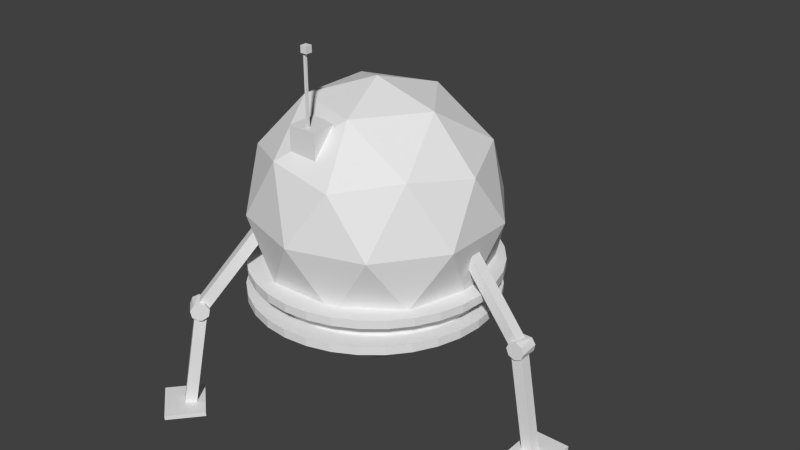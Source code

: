 # Source: lander4.blend  (saved by Blender 2.71.0; exported with 4.5.12 LTS)
import bpy
from mathutils import Matrix  # noqa: F401  (used for matrix-valued properties, if any)

bpy.ops.wm.read_factory_settings(use_empty=True)
scene = bpy.context.scene
scene.name = 'Scene'

# ---- collections
col_collection_1 = bpy.data.collections.new('Collection 1'); scene.collection.children.link(col_collection_1)

# ---- world
world_world = bpy.data.worlds.new('World'); scene.world = world_world
world_world.color = (0.05088, 0.05088, 0.05088)
world_world.use_sun_shadow = False
world_world.sun_shadow_jitter_overblur = 0.0
world_world.cycles.sampling_method = 'MANUAL'
world_world.cycles.sample_map_resolution = 256

# ---- meshes
me_cube = bpy.data.meshes.new('Cube')
me_cube.from_pydata([(-1.0, -1.0, -1.0), (-1.0, 1.0, -1.0), (1.0, 1.0, -1.0), (1.0, -1.0, -1.0), (-1.0, -1.0, 1.0), (-1.0, 1.0, 1.0), (1.0, 1.0, 1.0), (1.0, -1.0, 1.0)], [], [(4, 5, 1, 0), (5, 6, 2, 1), (6, 7, 3, 2), (7, 4, 0, 3), (0, 1, 2, 3), (7, 6, 5, 4)])
_uv = me_cube.uv_layers.new(name='UVMap')
_uv.uv.foreach_set('vector', [0.3333, 0.3333, 0.3333, 3.974e-08, 0.6667, 0.0, 0.6667, 0.3333, 3.974e-08, 0.6667, 0.0, 0.3333, 0.3333, 0.3333, 0.3333, 0.6667, 1.291e-07, 0.3333, 0.0, 8.941e-08, 0.3333, 0.0, 0.3333, 0.3333, 0.3333, 0.3333, 0.6667, 0.3333, 0.6667, 0.6667, 0.3333, 0.6667, 1.0, 0.0, 1.0, 0.3333, 0.6667, 0.3333, 0.6667, 2.98e-08, 0.0, 0.6667, 0.3333, 0.6667, 0.3333, 1.0, 4.967e-08, 1.0])
me_cube.use_remesh_preserve_volume = False
me_cube.use_remesh_preserve_attributes = False
me_cube.use_mirror_vertex_groups = False
me_cube.update()
me_cone_001 = bpy.data.meshes.new('Cone.001')
me_cone_001.from_pydata([(0.0, 1.0, -1.0), (0.7071, 0.7071, -1.0), (1.0, 7.55e-08, -1.0), (0.0, 0.0, 1.0), (0.7071, -0.7071, -1.0), (-3.258e-07, -1.0, -1.0), (-0.7071, -0.7071, -1.0), (-1.0, 9.656e-07, -1.0), (-0.7071, 0.7071, -1.0), (3.121e-09, 0.8953, -1.031), (0.6331, 0.6331, -1.031), (0.8953, 1.034e-07, -1.031), (0.6331, -0.6331, -1.031), (-2.886e-07, -0.8953, -1.031), (-0.6331, -0.6331, -1.031), (-0.8953, 9.003e-07, -1.031), (-0.6331, 0.6331, -1.031), (2.975e-08, 0.3219, -0.1742), (0.2276, 0.2276, -0.1742), (0.3219, 2.233e-07, -0.1742), (0.2276, -0.2276, -0.1742), (-7.514e-08, -0.3219, -0.1742), (-0.2276, -0.2276, -0.1742), (-0.3219, 5.098e-07, -0.1742), (-0.2276, 0.2276, -0.1742), (0.7376, 0.7808, -0.9631), (0.03053, 1.074, -0.9631), (0.03053, 0.07372, 1.037), (-0.03053, 0.07372, 1.037), (-0.03053, 1.074, -0.9631), (-0.7376, 0.7808, -0.9631), (-0.07372, 0.03053, 1.037), (-0.7808, 0.7376, -0.9631), (-1.074, 0.03054, -0.9631), (0.7376, -0.7808, -0.9631), (0.03053, -0.07372, 1.037), (0.03053, -1.074, -0.9631), (1.074, -0.03053, -0.9631), (0.07372, -0.03053, 1.037), (0.7808, -0.7376, -0.9631), (-0.07372, -0.03053, 1.037), (-1.074, -0.03053, -0.9631), (-0.7808, -0.7376, -0.9631), (-0.03053, -0.07372, 1.037), (-0.7376, -0.7808, -0.9631), (-0.03053, -1.074, -0.9631), (0.7808, 0.7376, -0.9631), (0.07372, 0.03053, 1.037), (1.074, 0.03053, -0.9631)], [], [(8, 0, 9, 16), (16, 9, 17, 24), (7, 8, 16, 15), (2, 4, 12, 11), (6, 7, 15, 14), (4, 5, 13, 12), (5, 6, 14, 13), (1, 2, 11, 10), (0, 1, 10, 9), (17, 18, 19, 20, 21, 22, 23, 24), (15, 16, 24, 23), (11, 12, 20, 19), (14, 15, 23, 22), (12, 13, 21, 20), (13, 14, 22, 21), (10, 11, 19, 18), (9, 10, 18, 17), (25, 26, 27), (0, 26, 25, 1), (3, 27, 26, 0), (1, 25, 27, 3), (28, 29, 30), (0, 29, 28, 3), (8, 30, 29, 0), (3, 28, 30, 8), (31, 32, 33), (8, 32, 31, 3), (7, 33, 32, 8), (3, 31, 33, 7), (34, 35, 36), (3, 35, 34, 4), (5, 36, 35, 3), (4, 34, 36, 5), (37, 38, 39), (3, 38, 37, 2), (4, 39, 38, 3), (2, 37, 39, 4), (40, 41, 42), (7, 41, 40, 3), (6, 42, 41, 7), (3, 40, 42, 6), (43, 44, 45), (6, 44, 43, 3), (5, 45, 44, 6), (3, 43, 45, 5), (46, 47, 48), (3, 47, 46, 1), (2, 48, 47, 3), (1, 46, 48, 2)])
_uv = me_cone_001.uv_layers.new(name='UVMap')
_uv.uv.foreach_set('vector', [0.2646, 0.378, 0.1152, 0.378, 0.1217, 0.359, 0.2555, 0.359, 0.9651, 0.5621, 0.8286, 0.5621, 0.8723, 0.4247, 0.9214, 0.4247, 0.3702, 0.2719, 0.2646, 0.378, 0.2555, 0.359, 0.35, 0.264, 0.009523, 0.1218, 0.1152, 0.01565, 0.1217, 0.03462, 0.02714, 0.1296, 0.3702, 0.1218, 0.3702, 0.2719, 0.35, 0.264, 0.35, 0.1296, 0.1152, 0.01565, 0.2646, 0.01565, 0.2555, 0.03462, 0.1217, 0.03462, 0.2646, 0.01565, 0.3702, 0.1218, 0.35, 0.1296, 0.2555, 0.03462, 0.009523, 0.2719, 0.009523, 0.1218, 0.02714, 0.1296, 0.02714, 0.264, 0.1152, 0.378, 0.009523, 0.2719, 0.02714, 0.264, 0.1217, 0.359, 0.1992, 0.2551, 0.1652, 0.221, 0.1652, 0.1727, 0.1992, 0.1385, 0.2473, 0.1385, 0.2813, 0.1727, 0.2813, 0.221, 0.2473, 0.2551, 0.3873, 0.09501, 0.438, 0.0, 0.6064, 0.1039, 0.5881, 0.138, 0.02714, 0.1296, 0.1217, 0.03462, 0.1992, 0.1385, 0.1652, 0.1727, 0.3873, 0.2294, 0.3873, 0.09501, 0.5881, 0.138, 0.5881, 0.1863, 0.8955, 0.3901, 0.7589, 0.3901, 0.8027, 0.2528, 0.8518, 0.2528, 0.438, 0.3244, 0.3873, 0.2294, 0.5881, 0.1863, 0.6064, 0.2205, 0.5238, 0.8865, 0.3873, 0.8865, 0.431, 0.7491, 0.4801, 0.7491, 0.1217, 0.359, 0.02714, 0.264, 0.1652, 0.221, 0.1992, 0.2551, 0.3844, 0.8239, 0.2733, 0.8239, 0.3023, 0.3936, 0.1152, 0.378, 0.1056, 0.389, 9.505e-08, 0.2829, 0.009523, 0.2719, 0.955, 0.4045, 0.9405, 0.4083, 0.9405, 0.003741, 0.955, 0.0, 0.926, 0.4083, 0.9115, 0.4045, 0.9115, 0.0, 0.926, 0.003741, 0.1502, 0.8249, 0.0, 0.4197, 0.1502, 0.3936, 0.8941, 0.9075, 0.8773, 0.9105, 0.8773, 0.565, 0.8941, 0.5621, 0.2646, 0.378, 0.266, 0.3936, 0.1167, 0.3936, 0.1152, 0.378, 0.5747, 0.3244, 0.5921, 0.3245, 0.5921, 0.7623, 0.5747, 0.7622, 0.2268, 0.3936, 0.2613, 0.8235, 0.1502, 0.8249, 0.2733, 0.8249, 0.2613, 0.8235, 0.2268, 0.3936, 0.2388, 0.395, 0.3702, 0.2719, 0.3827, 0.2829, 0.2771, 0.389, 0.2646, 0.378, 0.9694, 0.003741, 0.9839, 0.0, 0.9839, 0.4045, 0.9694, 0.4083, 0.3873, 0.7491, 0.4635, 0.3244, 0.5398, 0.7491, 0.8773, 0.9105, 0.8605, 0.9075, 0.8605, 0.5621, 0.8773, 0.565, 0.5398, 0.3245, 0.5572, 0.3244, 0.5572, 0.7622, 0.5398, 0.7623, 0.1152, 0.01565, 0.1167, 7.013e-08, 0.266, 0.0, 0.2646, 0.01565, 0.6064, 0.855, 0.6885, 0.4247, 0.7175, 0.855, 0.926, 0.003741, 0.9405, 0.0, 0.9405, 0.4045, 0.926, 0.4083, 0.955, 0.0, 0.9694, 0.003741, 0.9694, 0.4083, 0.955, 0.4045, 0.009523, 0.1218, 0.0, 0.1107, 0.1056, 0.004583, 0.1152, 0.01565, 0.6827, 0.0, 0.7589, 0.4247, 0.6064, 0.4247, 0.9651, 0.4248, 0.9826, 0.4247, 0.9826, 0.8625, 0.9651, 0.8626, 0.3702, 0.1218, 0.3873, 0.1218, 0.3873, 0.2719, 0.3702, 0.2719, 0.846, 1.0, 0.8286, 0.9999, 0.8286, 0.5621, 0.846, 0.5622, 0.7996, 0.4247, 0.8286, 0.855, 0.7175, 0.855, 0.8605, 0.9703, 0.846, 0.9666, 0.846, 0.5621, 0.8605, 0.5658, 0.2646, 0.01565, 0.2771, 0.004583, 0.3827, 0.1107, 0.3702, 0.1218, 0.6039, 0.7556, 0.5921, 0.7579, 0.5921, 0.3267, 0.6039, 0.3244, 0.7589, 0.2384, 0.8352, 0.0, 0.9115, 0.2384, 0.5572, 0.3244, 0.5747, 0.3245, 0.5747, 0.7623, 0.5572, 0.7622, 1.0, 0.8625, 0.9826, 0.8626, 0.9826, 0.4248, 1.0, 0.4247, 0.7589, 0.2528, 0.7589, 0.2384, 0.9115, 0.2384, 0.9115, 0.2528])
me_cone_001.use_remesh_preserve_volume = False
me_cone_001.use_remesh_preserve_attributes = False
me_cone_001.use_mirror_vertex_groups = False
me_cone_001.update()
me_icosphere_003 = bpy.data.meshes.new('Icosphere.003')
me_icosphere_003.from_pydata([(0.0, 0.0, -1.0), (0.7236, -0.5257, -0.4472), (-0.2764, -0.8506, -0.4472), (-0.8944, 0.0, -0.4472), (-0.2764, 0.8506, -0.4472), (0.7236, 0.5257, -0.4472), (0.2764, -0.8506, 0.4472), (-0.7236, -0.5257, 0.4472), (-0.7236, 0.5257, 0.4472), (0.2764, 0.8506, 0.4472), (0.8944, 0.0, 0.4472), (0.0, 0.0, 1.0), (-0.1625, -0.5, -0.8507), (0.4253, -0.309, -0.8507), (0.2629, -0.809, -0.5257), (0.8506, 0.0, -0.5257), (0.4253, 0.309, -0.8507), (-0.5257, 0.0, -0.8507), (-0.6882, -0.5, -0.5257), (-0.1625, 0.5, -0.8507), (-0.6882, 0.5, -0.5257), (0.2629, 0.809, -0.5257), (0.9511, -0.309, 0.0), (0.9511, 0.309, 0.0), (0.0, -1.0, 0.0), (0.5878, -0.809, 0.0), (-0.9511, -0.309, 0.0), (-0.5878, -0.809, 0.0), (-0.5878, 0.809, 0.0), (-0.9511, 0.309, 0.0), (0.5878, 0.809, 0.0), (0.0, 1.0, 0.0), (0.6882, -0.5, 0.5257), (-0.2629, -0.809, 0.5257), (-0.8506, 0.0, 0.5257), (-0.2629, 0.809, 0.5257), (0.6882, 0.5, 0.5257), (0.1625, -0.5, 0.8507), (0.5257, 0.0, 0.8507), (-0.4253, -0.309, 0.8507), (-0.4253, 0.309, 0.8507), (0.1625, 0.5, 0.8507)], [], [(0, 13, 12), (1, 13, 15), (0, 12, 17), (0, 17, 19), (0, 19, 16), (1, 15, 22), (2, 14, 24), (3, 18, 26), (4, 20, 28), (5, 21, 30), (1, 22, 25), (2, 24, 27), (3, 26, 29), (4, 28, 31), (5, 30, 23), (6, 32, 37), (7, 33, 39), (8, 34, 40), (9, 35, 41), (10, 36, 38), (12, 14, 2), (12, 13, 14), (13, 1, 14), (15, 16, 5), (15, 13, 16), (13, 0, 16), (17, 18, 3), (17, 12, 18), (12, 2, 18), (19, 20, 4), (19, 17, 20), (17, 3, 20), (16, 21, 5), (16, 19, 21), (19, 4, 21), (22, 23, 10), (22, 15, 23), (15, 5, 23), (24, 25, 6), (24, 14, 25), (14, 1, 25), (26, 27, 7), (26, 18, 27), (18, 2, 27), (28, 29, 8), (28, 20, 29), (20, 3, 29), (30, 31, 9), (30, 21, 31), (21, 4, 31), (25, 32, 6), (25, 22, 32), (22, 10, 32), (27, 33, 7), (27, 24, 33), (24, 6, 33), (29, 34, 8), (29, 26, 34), (26, 7, 34), (31, 35, 9), (31, 28, 35), (28, 8, 35), (23, 36, 10), (23, 30, 36), (30, 9, 36), (37, 38, 11), (37, 32, 38), (32, 10, 38), (39, 37, 11), (39, 33, 37), (33, 6, 37), (40, 39, 11), (40, 34, 39), (34, 7, 39), (41, 40, 11), (41, 35, 40), (35, 8, 40), (38, 41, 11), (38, 36, 41), (36, 9, 41)])
me_icosphere_003.use_remesh_preserve_volume = False
me_icosphere_003.use_remesh_preserve_attributes = False
me_icosphere_003.use_mirror_vertex_groups = False
me_icosphere_003.update()
me_cube_021 = bpy.data.meshes.new('Cube.021')
me_cube_021.from_pydata([(-1.0, -1.0, -1.0), (-1.0, 1.0, -1.0), (1.0, 1.0, -1.0), (1.0, -1.0, -1.0), (-1.0, -1.0, 1.0), (-1.0, 1.0, 1.0), (1.0, 1.0, 1.0), (1.0, -1.0, 1.0)], [], [(4, 5, 1, 0), (5, 6, 2, 1), (6, 7, 3, 2), (7, 4, 0, 3), (0, 1, 2, 3), (7, 6, 5, 4)])
me_cube_021.use_remesh_preserve_volume = False
me_cube_021.use_remesh_preserve_attributes = False
me_cube_021.use_mirror_vertex_groups = False
me_cube_021.update()
me_cylinder_007 = bpy.data.meshes.new('Cylinder.007')
me_cylinder_007.from_pydata([(0.0, 1.0, -1.0), (0.5556, 0.8315, 1.0), (0.7071, 0.7071, -1.0), (0.9808, 0.1951, 1.0), (1.0, 7.55e-08, -1.0), (0.8315, -0.5556, 1.0), (0.7071, -0.7071, -1.0), (0.1951, -0.9808, 1.0), (-3.258e-07, -1.0, -1.0), (-0.1951, -0.9808, 1.0), (-0.7071, -0.7071, -1.0), (-0.8315, -0.5556, 1.0), (-1.0, 9.656e-07, -1.0), (-0.9808, 0.1951, 1.0), (-0.7071, 0.7071, -1.0), (-0.5556, 0.8315, 1.0)], [], [(2, 1, 3), (4, 5, 6), (4, 3, 5), (10, 11, 12), (6, 7, 8), (6, 5, 7), (7, 9, 8), (12, 13, 14), (10, 9, 11), (0, 14, 15), (12, 11, 13), (0, 2, 4, 6, 8, 10, 12, 14), (14, 13, 15), (15, 13, 11, 9, 7, 5, 3, 1), (0, 15, 1), (2, 3, 4), (0, 1, 2), (8, 9, 10)])
me_cylinder_007.use_remesh_preserve_volume = False
me_cylinder_007.use_remesh_preserve_attributes = False
me_cylinder_007.use_mirror_vertex_groups = False
me_cylinder_007.update()
me_cube_020 = bpy.data.meshes.new('Cube.020')
me_cube_020.from_pydata([(-1.0, -1.0, -1.0), (-1.0, 1.0, -1.0), (1.0, 1.0, -1.0), (1.0, -1.0, -1.0), (-1.0, -1.0, 1.0), (-1.0, 1.0, 1.0), (1.0, 1.0, 1.0), (1.0, -1.0, 1.0)], [], [(4, 5, 1, 0), (5, 6, 2, 1), (6, 7, 3, 2), (7, 4, 0, 3), (0, 1, 2, 3), (7, 6, 5, 4)])
me_cube_020.use_remesh_preserve_volume = False
me_cube_020.use_remesh_preserve_attributes = False
me_cube_020.use_mirror_vertex_groups = False
me_cube_020.update()
me_cube_019 = bpy.data.meshes.new('Cube.019')
me_cube_019.from_pydata([(-1.0, -1.0, -1.0), (-1.0, 1.0, -1.0), (1.0, 1.0, -1.0), (1.0, -1.0, -1.0), (-1.0, -1.0, 1.0), (-1.0, 1.0, 1.0), (1.0, 1.0, 1.0), (1.0, -1.0, 1.0)], [], [(4, 5, 1, 0), (5, 6, 2, 1), (6, 7, 3, 2), (7, 4, 0, 3), (0, 1, 2, 3), (7, 6, 5, 4)])
me_cube_019.use_remesh_preserve_volume = False
me_cube_019.use_remesh_preserve_attributes = False
me_cube_019.use_mirror_vertex_groups = False
me_cube_019.update()
me_cube_018 = bpy.data.meshes.new('Cube.018')
me_cube_018.from_pydata([(-1.0, -1.0, -1.0), (-1.0, 1.0, -1.0), (1.0, 1.0, -1.0), (1.0, -1.0, -1.0), (-1.0, -1.0, 1.0), (-1.0, 1.0, 1.0), (1.0, 1.0, 1.0), (1.0, -1.0, 1.0)], [], [(4, 5, 1, 0), (5, 6, 2, 1), (6, 7, 3, 2), (7, 4, 0, 3), (0, 1, 2, 3), (7, 6, 5, 4)])
me_cube_018.use_remesh_preserve_volume = False
me_cube_018.use_remesh_preserve_attributes = False
me_cube_018.use_mirror_vertex_groups = False
me_cube_018.update()
me_cube_017 = bpy.data.meshes.new('Cube.017')
me_cube_017.from_pydata([(-1.0, -1.0, -1.0), (-1.0, 1.0, -1.0), (1.0, 1.0, -1.0), (1.0, -1.0, -1.0), (-1.0, -1.0, 1.0), (-1.0, 1.0, 1.0), (1.0, 1.0, 1.0), (1.0, -1.0, 1.0)], [], [(4, 5, 1, 0), (5, 6, 2, 1), (6, 7, 3, 2), (7, 4, 0, 3), (0, 1, 2, 3), (7, 6, 5, 4)])
me_cube_017.use_remesh_preserve_volume = False
me_cube_017.use_remesh_preserve_attributes = False
me_cube_017.use_mirror_vertex_groups = False
me_cube_017.update()
me_cube_016 = bpy.data.meshes.new('Cube.016')
me_cube_016.from_pydata([(-1.0, -1.0, -1.0), (-1.0, 1.0, -1.0), (1.0, 1.0, -1.0), (1.0, -1.0, -1.0), (-1.0, -1.0, 1.0), (-1.0, 1.0, 1.0), (1.0, 1.0, 1.0), (1.0, -1.0, 1.0)], [], [(4, 5, 1, 0), (5, 6, 2, 1), (6, 7, 3, 2), (7, 4, 0, 3), (0, 1, 2, 3), (7, 6, 5, 4)])
me_cube_016.use_remesh_preserve_volume = False
me_cube_016.use_remesh_preserve_attributes = False
me_cube_016.use_mirror_vertex_groups = False
me_cube_016.update()
me_cube_015 = bpy.data.meshes.new('Cube.015')
me_cube_015.from_pydata([(-1.0, -1.0, -1.0), (-1.0, 1.0, -1.0), (1.0, 1.0, -1.0), (1.0, -1.0, -1.0), (-1.0, -1.0, 1.0), (-1.0, 1.0, 1.0), (1.0, 1.0, 1.0), (1.0, -1.0, 1.0)], [], [(4, 5, 1, 0), (5, 6, 2, 1), (6, 7, 3, 2), (7, 4, 0, 3), (0, 1, 2, 3), (7, 6, 5, 4)])
me_cube_015.use_remesh_preserve_volume = False
me_cube_015.use_remesh_preserve_attributes = False
me_cube_015.use_mirror_vertex_groups = False
me_cube_015.update()
me_cylinder_006 = bpy.data.meshes.new('Cylinder.006')
me_cylinder_006.from_pydata([(0.0, 1.0, -1.0), (0.5556, 0.8315, 1.0), (0.7071, 0.7071, -1.0), (0.9808, 0.1951, 1.0), (1.0, 7.55e-08, -1.0), (0.8315, -0.5556, 1.0), (0.7071, -0.7071, -1.0), (0.1951, -0.9808, 1.0), (-3.258e-07, -1.0, -1.0), (-0.1951, -0.9808, 1.0), (-0.7071, -0.7071, -1.0), (-0.8315, -0.5556, 1.0), (-1.0, 9.656e-07, -1.0), (-0.9808, 0.1951, 1.0), (-0.7071, 0.7071, -1.0), (-0.5556, 0.8315, 1.0)], [], [(2, 1, 3), (4, 5, 6), (4, 3, 5), (10, 11, 12), (6, 7, 8), (6, 5, 7), (7, 9, 8), (12, 13, 14), (10, 9, 11), (0, 14, 15), (12, 11, 13), (0, 2, 4, 6, 8, 10, 12, 14), (14, 13, 15), (15, 13, 11, 9, 7, 5, 3, 1), (0, 15, 1), (2, 3, 4), (0, 1, 2), (8, 9, 10)])
me_cylinder_006.use_remesh_preserve_volume = False
me_cylinder_006.use_remesh_preserve_attributes = False
me_cylinder_006.use_mirror_vertex_groups = False
me_cylinder_006.update()
me_cylinder_005 = bpy.data.meshes.new('Cylinder.005')
me_cylinder_005.from_pydata([(0.0, 1.0, -1.0), (0.0, 1.0, 1.0), (0.1951, 0.9808, -1.0), (0.1951, 0.9808, 1.0), (0.3827, 0.9239, -1.0), (0.3827, 0.9239, 1.0), (0.5556, 0.8315, -1.0), (0.5556, 0.8315, 1.0), (0.7071, 0.7071, -1.0), (0.7071, 0.7071, 1.0), (0.8315, 0.5556, -1.0), (0.8315, 0.5556, 1.0), (0.9239, 0.3827, -1.0), (0.9239, 0.3827, 1.0), (0.9808, 0.1951, -1.0), (0.9808, 0.1951, 1.0), (1.0, 7.55e-08, -1.0), (1.0, 7.55e-08, 1.0), (0.9808, -0.1951, -1.0), (0.9808, -0.1951, 1.0), (0.9239, -0.3827, -1.0), (0.9239, -0.3827, 1.0), (0.8315, -0.5556, -1.0), (0.8315, -0.5556, 1.0), (0.7071, -0.7071, -1.0), (0.7071, -0.7071, 1.0), (0.5556, -0.8315, -1.0), (0.5556, -0.8315, 1.0), (0.3827, -0.9239, -1.0), (0.3827, -0.9239, 1.0), (0.1951, -0.9808, -1.0), (0.1951, -0.9808, 1.0), (-3.258e-07, -1.0, -1.0), (-3.258e-07, -1.0, 1.0), (-0.1951, -0.9808, -1.0), (-0.1951, -0.9808, 1.0), (-0.3827, -0.9239, -1.0), (-0.3827, -0.9239, 1.0), (-0.5556, -0.8315, -1.0), (-0.5556, -0.8315, 1.0), (-0.7071, -0.7071, -1.0), (-0.7071, -0.7071, 1.0), (-0.8315, -0.5556, -1.0), (-0.8315, -0.5556, 1.0), (-0.9239, -0.3827, -1.0), (-0.9239, -0.3827, 1.0), (-0.9808, -0.1951, -1.0), (-0.9808, -0.1951, 1.0), (-1.0, 9.656e-07, -1.0), (-1.0, 9.656e-07, 1.0), (-0.9808, 0.1951, -1.0), (-0.9808, 0.1951, 1.0), (-0.9239, 0.3827, -1.0), (-0.9239, 0.3827, 1.0), (-0.8315, 0.5556, -1.0), (-0.8315, 0.5556, 1.0), (-0.7071, 0.7071, -1.0), (-0.7071, 0.7071, 1.0), (-0.5556, 0.8315, -1.0), (-0.5556, 0.8315, 1.0), (-0.3827, 0.9239, -1.0), (-0.3827, 0.9239, 1.0), (-0.1951, 0.9808, -1.0), (-0.1951, 0.9808, 1.0)], [], [(0, 1, 3, 2), (2, 3, 5, 4), (4, 5, 7, 6), (6, 7, 9, 8), (8, 9, 11, 10), (10, 11, 13, 12), (12, 13, 15, 14), (14, 15, 17, 16), (16, 17, 19, 18), (18, 19, 21, 20), (20, 21, 23, 22), (22, 23, 25, 24), (24, 25, 27, 26), (26, 27, 29, 28), (28, 29, 31, 30), (30, 31, 33, 32), (32, 33, 35, 34), (34, 35, 37, 36), (36, 37, 39, 38), (38, 39, 41, 40), (40, 41, 43, 42), (42, 43, 45, 44), (44, 45, 47, 46), (46, 47, 49, 48), (48, 49, 51, 50), (50, 51, 53, 52), (52, 53, 55, 54), (54, 55, 57, 56), (56, 57, 59, 58), (58, 59, 61, 60), (3, 1, 63, 61, 59, 57, 55, 53, 51, 49, 47, 45, 43, 41, 39, 37, 35, 33, 31, 29, 27, 25, 23, 21, 19, 17, 15, 13, 11, 9, 7, 5), (62, 63, 1, 0), (60, 61, 63, 62), (0, 2, 4, 6, 8, 10, 12, 14, 16, 18, 20, 22, 24, 26, 28, 30, 32, 34, 36, 38, 40, 42, 44, 46, 48, 50, 52, 54, 56, 58, 60, 62)])
me_cylinder_005.use_remesh_preserve_volume = False
me_cylinder_005.use_remesh_preserve_attributes = False
me_cylinder_005.use_mirror_vertex_groups = False
me_cylinder_005.update()
me_cylinder_004 = bpy.data.meshes.new('Cylinder.004')
me_cylinder_004.from_pydata([(0.0, 1.0, -1.0), (0.0, 1.0, 1.0), (0.1951, 0.9808, -1.0), (0.1951, 0.9808, 1.0), (0.3827, 0.9239, -1.0), (0.3827, 0.9239, 1.0), (0.5556, 0.8315, -1.0), (0.5556, 0.8315, 1.0), (0.7071, 0.7071, -1.0), (0.7071, 0.7071, 1.0), (0.8315, 0.5556, -1.0), (0.8315, 0.5556, 1.0), (0.9239, 0.3827, -1.0), (0.9239, 0.3827, 1.0), (0.9808, 0.1951, -1.0), (0.9808, 0.1951, 1.0), (1.0, 7.55e-08, -1.0), (1.0, 7.55e-08, 1.0), (0.9808, -0.1951, -1.0), (0.9808, -0.1951, 1.0), (0.9239, -0.3827, -1.0), (0.9239, -0.3827, 1.0), (0.8315, -0.5556, -1.0), (0.8315, -0.5556, 1.0), (0.7071, -0.7071, -1.0), (0.7071, -0.7071, 1.0), (0.5556, -0.8315, -1.0), (0.5556, -0.8315, 1.0), (0.3827, -0.9239, -1.0), (0.3827, -0.9239, 1.0), (0.1951, -0.9808, -1.0), (0.1951, -0.9808, 1.0), (-3.258e-07, -1.0, -1.0), (-3.258e-07, -1.0, 1.0), (-0.1951, -0.9808, -1.0), (-0.1951, -0.9808, 1.0), (-0.3827, -0.9239, -1.0), (-0.3827, -0.9239, 1.0), (-0.5556, -0.8315, -1.0), (-0.5556, -0.8315, 1.0), (-0.7071, -0.7071, -1.0), (-0.7071, -0.7071, 1.0), (-0.8315, -0.5556, -1.0), (-0.8315, -0.5556, 1.0), (-0.9239, -0.3827, -1.0), (-0.9239, -0.3827, 1.0), (-0.9808, -0.1951, -1.0), (-0.9808, -0.1951, 1.0), (-1.0, 9.656e-07, -1.0), (-1.0, 9.656e-07, 1.0), (-0.9808, 0.1951, -1.0), (-0.9808, 0.1951, 1.0), (-0.9239, 0.3827, -1.0), (-0.9239, 0.3827, 1.0), (-0.8315, 0.5556, -1.0), (-0.8315, 0.5556, 1.0), (-0.7071, 0.7071, -1.0), (-0.7071, 0.7071, 1.0), (-0.5556, 0.8315, -1.0), (-0.5556, 0.8315, 1.0), (-0.3827, 0.9239, -1.0), (-0.3827, 0.9239, 1.0), (-0.1951, 0.9808, -1.0), (-0.1951, 0.9808, 1.0)], [], [(0, 1, 3, 2), (2, 3, 5, 4), (4, 5, 7, 6), (6, 7, 9, 8), (8, 9, 11, 10), (10, 11, 13, 12), (12, 13, 15, 14), (14, 15, 17, 16), (16, 17, 19, 18), (18, 19, 21, 20), (20, 21, 23, 22), (22, 23, 25, 24), (24, 25, 27, 26), (26, 27, 29, 28), (28, 29, 31, 30), (30, 31, 33, 32), (32, 33, 35, 34), (34, 35, 37, 36), (36, 37, 39, 38), (38, 39, 41, 40), (40, 41, 43, 42), (42, 43, 45, 44), (44, 45, 47, 46), (46, 47, 49, 48), (48, 49, 51, 50), (50, 51, 53, 52), (52, 53, 55, 54), (54, 55, 57, 56), (56, 57, 59, 58), (58, 59, 61, 60), (3, 1, 63, 61, 59, 57, 55, 53, 51, 49, 47, 45, 43, 41, 39, 37, 35, 33, 31, 29, 27, 25, 23, 21, 19, 17, 15, 13, 11, 9, 7, 5), (62, 63, 1, 0), (60, 61, 63, 62), (0, 2, 4, 6, 8, 10, 12, 14, 16, 18, 20, 22, 24, 26, 28, 30, 32, 34, 36, 38, 40, 42, 44, 46, 48, 50, 52, 54, 56, 58, 60, 62)])
me_cylinder_004.use_remesh_preserve_volume = False
me_cylinder_004.use_remesh_preserve_attributes = False
me_cylinder_004.use_mirror_vertex_groups = False
me_cylinder_004.update()
me_cylinder_003 = bpy.data.meshes.new('Cylinder.003')
me_cylinder_003.from_pydata([(0.0, 1.0, -1.0), (0.0, 1.0, 1.0), (0.1951, 0.9808, -1.0), (0.1951, 0.9808, 1.0), (0.3827, 0.9239, -1.0), (0.3827, 0.9239, 1.0), (0.5556, 0.8315, -1.0), (0.5556, 0.8315, 1.0), (0.7071, 0.7071, -1.0), (0.7071, 0.7071, 1.0), (0.8315, 0.5556, -1.0), (0.8315, 0.5556, 1.0), (0.9239, 0.3827, -1.0), (0.9239, 0.3827, 1.0), (0.9808, 0.1951, -1.0), (0.9808, 0.1951, 1.0), (1.0, 7.55e-08, -1.0), (1.0, 7.55e-08, 1.0), (0.9808, -0.1951, -1.0), (0.9808, -0.1951, 1.0), (0.9239, -0.3827, -1.0), (0.9239, -0.3827, 1.0), (0.8315, -0.5556, -1.0), (0.8315, -0.5556, 1.0), (0.7071, -0.7071, -1.0), (0.7071, -0.7071, 1.0), (0.5556, -0.8315, -1.0), (0.5556, -0.8315, 1.0), (0.3827, -0.9239, -1.0), (0.3827, -0.9239, 1.0), (0.1951, -0.9808, -1.0), (0.1951, -0.9808, 1.0), (-3.258e-07, -1.0, -1.0), (-3.258e-07, -1.0, 1.0), (-0.1951, -0.9808, -1.0), (-0.1951, -0.9808, 1.0), (-0.3827, -0.9239, -1.0), (-0.3827, -0.9239, 1.0), (-0.5556, -0.8315, -1.0), (-0.5556, -0.8315, 1.0), (-0.7071, -0.7071, -1.0), (-0.7071, -0.7071, 1.0), (-0.8315, -0.5556, -1.0), (-0.8315, -0.5556, 1.0), (-0.9239, -0.3827, -1.0), (-0.9239, -0.3827, 1.0), (-0.9808, -0.1951, -1.0), (-0.9808, -0.1951, 1.0), (-1.0, 9.656e-07, -1.0), (-1.0, 9.656e-07, 1.0), (-0.9808, 0.1951, -1.0), (-0.9808, 0.1951, 1.0), (-0.9239, 0.3827, -1.0), (-0.9239, 0.3827, 1.0), (-0.8315, 0.5556, -1.0), (-0.8315, 0.5556, 1.0), (-0.7071, 0.7071, -1.0), (-0.7071, 0.7071, 1.0), (-0.5556, 0.8315, -1.0), (-0.5556, 0.8315, 1.0), (-0.3827, 0.9239, -1.0), (-0.3827, 0.9239, 1.0), (-0.1951, 0.9808, -1.0), (-0.1951, 0.9808, 1.0)], [], [(0, 1, 3, 2), (2, 3, 5, 4), (4, 5, 7, 6), (6, 7, 9, 8), (8, 9, 11, 10), (10, 11, 13, 12), (12, 13, 15, 14), (14, 15, 17, 16), (16, 17, 19, 18), (18, 19, 21, 20), (20, 21, 23, 22), (22, 23, 25, 24), (24, 25, 27, 26), (26, 27, 29, 28), (28, 29, 31, 30), (30, 31, 33, 32), (32, 33, 35, 34), (34, 35, 37, 36), (36, 37, 39, 38), (38, 39, 41, 40), (40, 41, 43, 42), (42, 43, 45, 44), (44, 45, 47, 46), (46, 47, 49, 48), (48, 49, 51, 50), (50, 51, 53, 52), (52, 53, 55, 54), (54, 55, 57, 56), (56, 57, 59, 58), (58, 59, 61, 60), (3, 1, 63, 61, 59, 57, 55, 53, 51, 49, 47, 45, 43, 41, 39, 37, 35, 33, 31, 29, 27, 25, 23, 21, 19, 17, 15, 13, 11, 9, 7, 5), (62, 63, 1, 0), (60, 61, 63, 62), (0, 2, 4, 6, 8, 10, 12, 14, 16, 18, 20, 22, 24, 26, 28, 30, 32, 34, 36, 38, 40, 42, 44, 46, 48, 50, 52, 54, 56, 58, 60, 62)])
me_cylinder_003.use_remesh_preserve_volume = False
me_cylinder_003.use_remesh_preserve_attributes = False
me_cylinder_003.use_mirror_vertex_groups = False
me_cylinder_003.update()
me_cylinder = bpy.data.meshes.new('Cylinder')
me_cylinder.from_pydata([(0.0, 1.0, -1.0), (0.5556, 0.8315, 1.0), (0.7071, 0.7071, -1.0), (0.9808, 0.1951, 1.0), (1.0, 7.55e-08, -1.0), (0.8315, -0.5556, 1.0), (0.7071, -0.7071, -1.0), (0.1951, -0.9808, 1.0), (-3.258e-07, -1.0, -1.0), (-0.1951, -0.9808, 1.0), (-0.7071, -0.7071, -1.0), (-0.8315, -0.5556, 1.0), (-1.0, 9.656e-07, -1.0), (-0.9808, 0.1951, 1.0), (-0.7071, 0.7071, -1.0), (-0.5556, 0.8315, 1.0)], [], [(2, 1, 3), (4, 5, 6), (4, 3, 5), (10, 11, 12), (6, 7, 8), (6, 5, 7), (7, 9, 8), (12, 13, 14), (10, 9, 11), (0, 14, 15), (12, 11, 13), (0, 2, 4, 6, 8, 10, 12, 14), (14, 13, 15), (15, 13, 11, 9, 7, 5, 3, 1), (0, 15, 1), (2, 3, 4), (0, 1, 2), (8, 9, 10)])
me_cylinder.use_remesh_preserve_volume = False
me_cylinder.use_remesh_preserve_attributes = False
me_cylinder.use_mirror_vertex_groups = False
me_cylinder.update()
me_cube_008 = bpy.data.meshes.new('Cube.008')
me_cube_008.from_pydata([(-1.0, -1.0, -1.0), (-1.0, 1.0, -1.0), (1.0, 1.0, -1.0), (1.0, -1.0, -1.0), (-1.0, -1.0, 1.0), (-1.0, 1.0, 1.0), (1.0, 1.0, 1.0), (1.0, -1.0, 1.0)], [], [(4, 5, 1, 0), (5, 6, 2, 1), (6, 7, 3, 2), (7, 4, 0, 3), (0, 1, 2, 3), (7, 6, 5, 4)])
me_cube_008.use_remesh_preserve_volume = False
me_cube_008.use_remesh_preserve_attributes = False
me_cube_008.use_mirror_vertex_groups = False
me_cube_008.update()
me_cube_007 = bpy.data.meshes.new('Cube.007')
me_cube_007.from_pydata([(-1.0, -1.0, -1.0), (-1.0, 1.0, -1.0), (1.0, 1.0, -1.0), (1.0, -1.0, -1.0), (-1.0, -1.0, 1.0), (-1.0, 1.0, 1.0), (1.0, 1.0, 1.0), (1.0, -1.0, 1.0)], [], [(4, 5, 1, 0), (5, 6, 2, 1), (6, 7, 3, 2), (7, 4, 0, 3), (0, 1, 2, 3), (7, 6, 5, 4)])
me_cube_007.use_remesh_preserve_volume = False
me_cube_007.use_remesh_preserve_attributes = False
me_cube_007.use_mirror_vertex_groups = False
me_cube_007.update()
me_cube_006 = bpy.data.meshes.new('Cube.006')
me_cube_006.from_pydata([(-1.0, -1.0, -1.0), (-1.0, 1.0, -1.0), (1.0, 1.0, -1.0), (1.0, -1.0, -1.0), (-1.0, -1.0, 1.0), (-1.0, 1.0, 1.0), (1.0, 1.0, 1.0), (1.0, -1.0, 1.0)], [], [(4, 5, 1, 0), (5, 6, 2, 1), (6, 7, 3, 2), (7, 4, 0, 3), (0, 1, 2, 3), (7, 6, 5, 4)])
me_cube_006.use_remesh_preserve_volume = False
me_cube_006.use_remesh_preserve_attributes = False
me_cube_006.use_mirror_vertex_groups = False
me_cube_006.update()
me_icosphere_001 = bpy.data.meshes.new('Icosphere.001')
me_icosphere_001.from_pydata([(-0.1484, -0.9251, -0.4217), (-0.1484, 0.9251, -0.4217), (-0.05158, 0.9251, -0.4655), (-0.05158, -0.9251, -0.4655), (-0.06919, -0.5251, 0.6061), (-0.06919, 0.5251, 0.6061), (0.0276, 0.5251, 0.5623), (0.0276, -0.5251, 0.5623), (-0.04539, -0.7251, 0.07915), (-0.06919, -2.98e-08, 0.6061), (-0.04539, 0.7251, 0.07915), (-0.1484, -2.98e-08, -0.4217), (0.05141, 0.7251, 0.03538), (0.0276, -2.98e-08, 0.5623), (0.05141, -0.7251, 0.03538), (-0.05158, -2.98e-08, -0.4655), (-0.04539, -2.98e-08, 0.07915), (0.05141, -2.98e-08, 0.03538)], [], [(16, 10, 1, 11), (10, 12, 2, 1), (17, 14, 3, 15), (14, 8, 0, 3), (11, 1, 2, 15), (13, 6, 5, 9), (8, 16, 11, 0), (4, 9, 16, 8), (9, 5, 10, 16), (5, 6, 12, 10), (12, 17, 15, 2), (6, 13, 17, 12), (13, 7, 14, 17), (7, 4, 8, 14), (0, 11, 15, 3), (7, 13, 9, 4)])
_uv = me_icosphere_001.uv_layers.new(name='UVMap')
_uv.uv.foreach_set('vector', [0.6373, 0.4059, 0.6373, 0.08776, 0.8453, 0.0, 0.8453, 0.4059, 0.9302, 0.2541, 0.8889, 0.2393, 0.9151, 0.0, 0.9564, 0.01481, 0.2146, 0.4059, 0.2146, 0.08776, 0.4227, 0.0, 0.4227, 0.4059, 0.8889, 0.7607, 0.9302, 0.7459, 0.9564, 0.9852, 0.9151, 1.0, 0.8453, 0.4059, 0.8453, 0.0, 0.8889, 0.0, 0.8889, 0.4059, 1.0, 0.2304, 1.0, 0.4608, 0.9564, 0.4608, 0.9564, 0.2304, 0.6373, 0.7241, 0.6373, 0.4059, 0.8453, 0.4059, 0.8453, 0.8118, 0.4227, 0.6363, 0.4227, 0.4059, 0.6373, 0.4059, 0.6373, 0.7241, 0.4227, 0.4059, 0.4227, 0.1755, 0.6373, 0.08776, 0.6373, 0.4059, 0.9564, 0.5, 0.9151, 0.4852, 0.8889, 0.2393, 0.9302, 0.2541, 0.2146, 0.7241, 0.2146, 0.4059, 0.4227, 0.4059, 0.4227, 0.8118, 1.466e-07, 0.6363, 7.332e-08, 0.4059, 0.2146, 0.4059, 0.2146, 0.7241, 7.332e-08, 0.4059, 0.0, 0.1755, 0.2146, 0.08776, 0.2146, 0.4059, 0.9151, 0.5148, 0.9564, 0.5, 0.9302, 0.7459, 0.8889, 0.7607, 0.8453, 0.8118, 0.8453, 0.4059, 0.8889, 0.4059, 0.8889, 0.8118, 1.0, 0.0, 1.0, 0.2304, 0.9564, 0.2304, 0.9564, 2.615e-08])
me_icosphere_001.use_remesh_preserve_volume = False
me_icosphere_001.use_remesh_preserve_attributes = False
me_icosphere_001.use_mirror_vertex_groups = False
me_icosphere_001.update()
me_cube_005 = bpy.data.meshes.new('Cube.005')
me_cube_005.from_pydata([(-1.0, -1.0, -1.0), (-1.0, 1.0, -1.0), (1.0, 1.0, -1.0), (1.0, -1.0, -1.0), (-1.0, -1.0, 1.0), (-1.0, 1.0, 1.0), (1.0, 1.0, 1.0), (1.0, -1.0, 1.0)], [], [(4, 5, 1, 0), (5, 6, 2, 1), (6, 7, 3, 2), (7, 4, 0, 3), (0, 1, 2, 3), (7, 6, 5, 4)])
me_cube_005.use_remesh_preserve_volume = False
me_cube_005.use_remesh_preserve_attributes = False
me_cube_005.use_mirror_vertex_groups = False
me_cube_005.update()
me_cube_003 = bpy.data.meshes.new('Cube.003')
me_cube_003.from_pydata([(-1.0, -1.0, -1.0), (-1.0, 1.0, -1.0), (1.0, 1.0, -1.0), (1.0, -1.0, -1.0), (-1.0, -1.0, 1.0), (-1.0, 1.0, 1.0), (1.0, 1.0, 1.0), (1.0, -1.0, 1.0)], [], [(4, 5, 1, 0), (5, 6, 2, 1), (6, 7, 3, 2), (7, 4, 0, 3), (0, 1, 2, 3), (7, 6, 5, 4)])
me_cube_003.use_remesh_preserve_volume = False
me_cube_003.use_remesh_preserve_attributes = False
me_cube_003.use_mirror_vertex_groups = False
me_cube_003.update()
me_cube_002 = bpy.data.meshes.new('Cube.002')
me_cube_002.from_pydata([(-1.0, -1.0, -1.0), (-1.0, 1.0, -1.0), (1.0, 1.0, -1.0), (1.0, -1.0, -1.0), (-1.0, -1.0, 1.0), (-1.0, 1.0, 1.0), (1.0, 1.0, 1.0), (1.0, -1.0, 1.0)], [], [(4, 5, 1, 0), (5, 6, 2, 1), (6, 7, 3, 2), (7, 4, 0, 3), (0, 1, 2, 3), (7, 6, 5, 4)])
me_cube_002.use_remesh_preserve_volume = False
me_cube_002.use_remesh_preserve_attributes = False
me_cube_002.use_mirror_vertex_groups = False
me_cube_002.update()
me_icosphere = bpy.data.meshes.new('Icosphere')
me_icosphere.from_pydata([(0.7236, -0.5257, -0.4472), (-0.2764, -0.8506, -0.4472), (-0.2764, 0.8506, -0.4472), (0.7236, 0.5257, -0.4472), (0.2764, -0.8506, 0.4472), (-0.7236, -0.5257, 0.4472), (-0.7236, 0.5257, 0.4472), (0.2764, 0.8506, 0.4472), (0.8944, 0.0, 0.4472), (0.0, 0.0, 1.0), (0.2629, -0.809, -0.5257), (0.8506, 0.0, -0.5257), (-0.6882, -0.5, -0.5257), (-0.6882, 0.5, -0.5257), (0.2629, 0.809, -0.5257), (0.9511, -0.309, 0.0), (0.9511, 0.309, 0.0), (0.0, -1.0, 0.0), (0.5878, -0.809, 0.0), (-0.9511, -0.309, 0.0), (-0.5878, -0.809, 0.0), (-0.5878, 0.809, 0.0), (-0.9511, 0.309, 0.0), (0.5878, 0.809, 0.0), (0.0, 1.0, 0.0), (0.6882, -0.5, 0.5257), (-0.2629, -0.809, 0.5257), (-0.8506, 0.0, 0.5257), (-0.2629, 0.809, 0.5257), (0.6882, 0.5, 0.5257), (0.1625, -0.5, 0.8507), (0.5257, 0.0, 0.8507), (-0.4253, -0.309, 0.8507), (-0.4253, 0.309, 0.8507), (0.1625, 0.5, 0.8507)], [], [(0, 11, 15), (1, 10, 17), (2, 13, 21), (3, 14, 23), (0, 15, 18), (1, 17, 20), (2, 21, 24), (3, 23, 16), (4, 25, 30), (5, 26, 32), (6, 27, 33), (7, 28, 34), (8, 29, 31), (15, 16, 8), (15, 11, 16), (11, 3, 16), (17, 18, 4), (17, 10, 18), (10, 0, 18), (19, 20, 5), (19, 12, 20), (12, 1, 20), (21, 22, 6), (21, 13, 22), (23, 24, 7), (23, 14, 24), (14, 2, 24), (18, 25, 4), (18, 15, 25), (15, 8, 25), (20, 26, 5), (20, 17, 26), (17, 4, 26), (22, 27, 6), (22, 19, 27), (19, 5, 27), (24, 28, 7), (24, 21, 28), (21, 6, 28), (16, 29, 8), (16, 23, 29), (23, 7, 29), (30, 31, 9), (30, 25, 31), (25, 8, 31), (32, 30, 9), (32, 26, 30), (26, 4, 30), (33, 32, 9), (33, 27, 32), (27, 5, 32), (34, 33, 9), (34, 28, 33), (28, 6, 33), (31, 34, 9), (31, 29, 34), (29, 7, 34)])
me_icosphere.use_remesh_preserve_volume = False
me_icosphere.use_remesh_preserve_attributes = False
me_icosphere.use_mirror_vertex_groups = False
me_icosphere.update()

# ---- objects
ob_cube_007 = bpy.data.objects.new('Cube.007', me_cube)
ob_cone = bpy.data.objects.new('Cone', me_cone_001)
ob_icosphere_003 = bpy.data.objects.new('Icosphere.003', me_icosphere_003)
ob_cube = bpy.data.objects.new('Cube', me_cube_021)
ob_cylinder_002 = bpy.data.objects.new('Cylinder.002', me_cylinder_007)
ob_cube_012 = bpy.data.objects.new('Cube.012', me_cube_020)
ob_cube_011 = bpy.data.objects.new('Cube.011', me_cube_019)
ob_cube_010 = bpy.data.objects.new('Cube.010', me_cube_018)
ob_cube_014 = bpy.data.objects.new('Cube.014', me_cube_017)
ob_cube_013 = bpy.data.objects.new('Cube.013', me_cube_016)
ob_cube_000 = bpy.data.objects.new('Cube.000', me_cube_015)
ob_cylinder_006 = bpy.data.objects.new('Cylinder.006', me_cylinder_006)
ob_cylinder_005 = bpy.data.objects.new('Cylinder.005', me_cylinder_005)
ob_cylinder_004 = bpy.data.objects.new('Cylinder.004', me_cylinder_004)
ob_cylinder_003 = bpy.data.objects.new('Cylinder.003', me_cylinder_003)
ob_cylinder = bpy.data.objects.new('Cylinder', me_cylinder)
ob_cube_006 = bpy.data.objects.new('Cube.006', me_cube_008)
ob_cube_005 = bpy.data.objects.new('Cube.005', me_cube_007)
ob_cube_004 = bpy.data.objects.new('Cube.004', me_cube_006)
ob_icosphere_001 = bpy.data.objects.new('Icosphere.001', me_icosphere_001)
ob_cube_003 = bpy.data.objects.new('Cube.003', me_cube_005)
ob_cube_002 = bpy.data.objects.new('Cube.002', me_cube_003)
ob_cube_001 = bpy.data.objects.new('Cube.001', me_cube_002)
ob_icosphere = bpy.data.objects.new('Icosphere', me_icosphere)

# ---- transforms, parenting, visibility, modifiers, constraints
ob_cube_007.location = (-0.177, 0.4056, 9.21)
ob_cube_007.scale = (-0.02382, -0.1698, -0.02382)
ob_cube_007.lineart.crease_threshold = 0.0
ob_cone.location = (0.6529, 0.3863, 8.801)
ob_cone.scale = (0.5508, 0.5508, 0.334)
ob_cone.lineart.crease_threshold = 0.0
ob_icosphere_003.location = (0.5888, 1.018, 8.773)
ob_icosphere_003.scale = (0.2231, 0.2231, 0.08817)
ob_icosphere_003.lineart.crease_threshold = 0.0
ob_cube.location = (0.202, -0.04701, 8.758)
ob_cube.scale = (0.1375, 0.1375, 0.0477)
ob_cube.lineart.crease_threshold = 0.0
ob_cylinder_002.location = (2.003, 0.4072, 8.742)
ob_cylinder_002.rotation_euler = (1.571, 0.0, 3.139)
ob_cylinder_002.scale = (0.07506, 0.07506, 0.07506)
ob_cylinder_002.lineart.crease_threshold = 0.0
ob_cube_012.location = (2.186, 0.4106, 7.89)
ob_cube_012.rotation_euler = (0.0, 0.0, 3.139)
ob_cube_012.scale = (0.159, 0.1929, 0.01742)
ob_cube_012.lineart.crease_threshold = 0.0
ob_cube_011.location = (1.754, 0.4041, 9.056)
ob_cube_011.rotation_euler = (0.0, 0.6605, 3.139)
ob_cube_011.scale = (0.04569, 0.04569, -0.4574)
ob_cube_011.lineart.crease_threshold = 0.0
ob_cube_010.location = (2.063, 0.4026, 8.339)
ob_cube_010.rotation_euler = (-0.0, -2.966, 3.139)
ob_cube_010.scale = (0.04569, 0.04569, -0.4574)
ob_cube_010.lineart.crease_threshold = 0.0
ob_cube_014.location = (-0.2282, -0.7401, 8.335)
ob_cube_014.rotation_euler = (-0.0, -2.966, 0.8609)
ob_cube_014.scale = (0.04569, 0.04569, -0.4574)
ob_cube_014.lineart.crease_threshold = 0.0
ob_cube_013.location = (-0.02617, -0.5061, 9.052)
ob_cube_013.rotation_euler = (0.0, 0.6605, 0.8609)
ob_cube_013.scale = (0.04569, 0.04569, -0.4574)
ob_cube_013.lineart.crease_threshold = 0.0
ob_cube_000.location = (-0.3022, -0.8389, 7.886)
ob_cube_000.rotation_euler = (0.0, -0.0, 0.8609)
ob_cube_000.scale = (0.159, 0.1929, 0.01742)
ob_cube_000.lineart.crease_threshold = 0.0
ob_cylinder_006.location = (-0.1859, -0.6976, 8.738)
ob_cylinder_006.rotation_euler = (1.571, -0.0, 0.8609)
ob_cylinder_006.scale = (0.07506, 0.07506, 0.07506)
ob_cylinder_006.lineart.crease_threshold = 0.0
ob_cylinder_005.location = (0.6456, 0.4165, 8.908)
ob_cylinder_005.scale = (0.8763, 0.8763, 0.08756)
ob_cylinder_005.lineart.crease_threshold = 0.0
ob_cylinder_004.location = (0.6456, 0.3815, 8.806)
ob_cylinder_004.scale = (1.0, 1.0, 0.0343)
ob_cylinder_004.lineart.crease_threshold = 0.0
ob_cylinder_003.location = (0.6516, 0.3953, 9.017)
ob_cylinder_003.scale = (1.0, 1.0, 0.0343)
ob_cylinder_003.lineart.crease_threshold = 0.0
ob_cylinder.location = (-0.1102, 1.464, 8.777)
ob_cylinder.rotation_euler = (1.571, -0.0, -0.878)
ob_cylinder.scale = (0.07506, 0.07506, 0.07506)
ob_cylinder.lineart.crease_threshold = 0.0
ob_cube_006.location = (-0.23, 1.602, 7.925)
ob_cube_006.rotation_euler = (0.0, -0.0, -0.878)
ob_cube_006.scale = (0.159, 0.1929, 0.01742)
ob_cube_006.lineart.crease_threshold = 0.0
ob_cube_005.location = (0.05192, 1.274, 9.092)
ob_cube_005.rotation_euler = (0.0, 0.6605, -0.878)
ob_cube_005.scale = (0.04569, 0.04569, -0.4574)
ob_cube_005.lineart.crease_threshold = 0.0
ob_cube_004.location = (-0.145, 1.512, 8.375)
ob_cube_004.rotation_euler = (-0.0, -2.966, -0.878)
ob_cube_004.scale = (0.04569, 0.04569, -0.4574)
ob_cube_004.lineart.crease_threshold = 0.0
ob_icosphere_001.location = (-0.1609, 0.4095, 9.258)
ob_icosphere_001.rotation_euler = (0.0, -0.5525, 0.0)
ob_icosphere_001.scale = (0.4455, 0.606, 0.4848)
ob_icosphere_001.lineart.crease_threshold = 0.0
ob_cube_003.location = (0.6376, -0.2738, 10.85)
ob_cube_003.scale = (0.02639, 0.02639, 0.02639)
ob_cube_003.lineart.crease_threshold = 0.0
ob_cube_002.location = (0.624, -0.2717, 10.56)
ob_cube_002.scale = (0.009254, 0.008961, 0.2831)
ob_cube_002.lineart.crease_threshold = 0.0
ob_cube_001.location = (0.6068, -0.2001, 10.17)
ob_cube_001.scale = (0.1165, 0.1165, 0.1165)
ob_cube_001.lineart.crease_threshold = 0.0
ob_icosphere.location = (0.6534, 0.4165, 9.485)
ob_icosphere.lineart.crease_threshold = 0.0

# ---- collection membership
col_collection_1.objects.link(ob_cube_007)
col_collection_1.objects.link(ob_cone)
col_collection_1.objects.link(ob_icosphere_003)
col_collection_1.objects.link(ob_cube)
col_collection_1.objects.link(ob_cylinder_002)
col_collection_1.objects.link(ob_cube_012)
col_collection_1.objects.link(ob_cube_011)
col_collection_1.objects.link(ob_cube_010)
col_collection_1.objects.link(ob_cube_014)
col_collection_1.objects.link(ob_cube_013)
col_collection_1.objects.link(ob_cube_000)
col_collection_1.objects.link(ob_cylinder_006)
col_collection_1.objects.link(ob_cylinder_005)
col_collection_1.objects.link(ob_cylinder_004)
col_collection_1.objects.link(ob_cylinder_003)
col_collection_1.objects.link(ob_cylinder)
col_collection_1.objects.link(ob_cube_006)
col_collection_1.objects.link(ob_cube_005)
col_collection_1.objects.link(ob_cube_004)
col_collection_1.objects.link(ob_icosphere_001)
col_collection_1.objects.link(ob_cube_003)
col_collection_1.objects.link(ob_cube_002)
col_collection_1.objects.link(ob_cube_001)
col_collection_1.objects.link(ob_icosphere)

# ---- scene / render settings (as saved in the file)
scene.frame_start = 1; scene.frame_end = 250; scene.frame_set(0)
scene.render.engine = 'BLENDER_EEVEE_NEXT'
scene.render.resolution_percentage = 50
scene.render.dither_intensity = 0.0
scene.cycles.use_denoising = False
scene.cycles.samples = 10
scene.cycles.sampling_pattern = 'TABULATED_SOBOL'
scene.cycles.light_sampling_threshold = 0.0
scene.cycles.use_adaptive_sampling = False
scene.cycles.use_light_tree = False
scene.cycles.blur_glossy = 0.0
scene.cycles.volume_bounces = 1
scene.cycles.pixel_filter_type = 'GAUSSIAN'
scene.cycles.sample_clamp_indirect = 0.0
scene.view_settings.view_transform = 'Standard'
bpy.context.view_layer.update()

# ---- added for rendering (the .blend has no active camera and no usable light): camera, sun
cam_auto = bpy.data.cameras.new('AutoCamera')
cam_auto.lens = 50.0
cam_auto.sensor_width = 36.0
cam_auto.clip_end = 1000.0
ob_auto_camera = bpy.data.objects.new('AutoCamera', cam_auto)
scene.collection.objects.link(ob_auto_camera)
ob_auto_camera.location = (5.62001, -5.28675, 13.1519)
ob_auto_camera.rotation_euler = (1.09748, -7.21219e-08, 0.694738)
scene.camera = ob_auto_camera
light_auto_sun = bpy.data.lights.new('AutoSun', 'SUN')
light_auto_sun.energy = 3.0
light_auto_sun.angle = 0.0523599
ob_auto_sun = bpy.data.objects.new('AutoSun', light_auto_sun)
scene.collection.objects.link(ob_auto_sun)
ob_auto_sun.rotation_euler = (0.872665, 0.174533, 0.523599)
bpy.context.view_layer.update()
